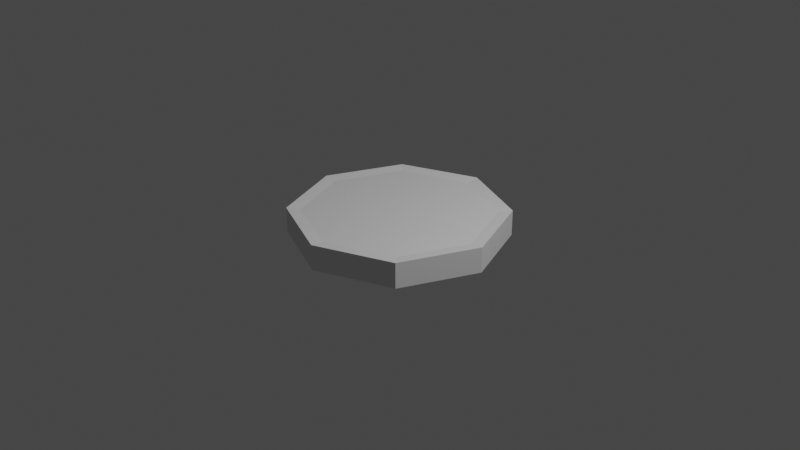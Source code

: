 # Source: cadeira.blend  (saved by Blender 2.80.75; exported with 4.5.12 LTS)
import bpy
from mathutils import Matrix  # noqa: F401  (used for matrix-valued properties, if any)

bpy.ops.wm.read_factory_settings(use_empty=True)
scene = bpy.context.scene
scene.name = 'Scene'

# ---- collections
col_collection = bpy.data.collections.new('Collection'); scene.collection.children.link(col_collection)

# ---- materials (node trees are filled in below, after node groups)
mat_material = bpy.data.materials.new('Material')
mat_material.alpha_threshold = 0.0
mat_material.use_transparent_shadow = False
mat_material.line_color = (0.0, 0.0, 0.0, 1.0)

# ---- material node trees
mat_material.use_nodes = True; mat_material.node_tree.nodes.clear()
_N = mat_material.node_tree.nodes; _L = mat_material.node_tree.links
n0 = _N.new('ShaderNodeOutputMaterial'); n0.name = 'Material Output'; n0.location = (300, 300)
n1 = _N.new('ShaderNodeBsdfPrincipled'); n1.name = 'Principled BSDF'; n1.location = (10, 300)
n1.distribution = 'GGX'
n1.subsurface_method = 'BURLEY'
n1.inputs[2].default_value = 0.4
n1.inputs[3].default_value = 1.45
n1.inputs[27].default_value = (0.0, 0.0, 0.0, 1.0)
n1.inputs[28].default_value = 1.0
_L.new(n1.outputs[0], n0.inputs[0])
n0.is_active_output = True

# ---- world
world_world = bpy.data.worlds.new('World'); scene.world = world_world
world_world.use_nodes = True; world_world.node_tree.nodes.clear()
_N = world_world.node_tree.nodes; _L = world_world.node_tree.links
n0 = _N.new('ShaderNodeOutputWorld'); n0.name = 'World Output'; n0.location = (300, 300)
n1 = _N.new('ShaderNodeBackground'); n1.name = 'Background'; n1.location = (10, 300)
n1.inputs[0].default_value = (0.05088, 0.05088, 0.05088, 1.0)
_L.new(n1.outputs[0], n0.inputs[0])
n0.is_active_output = True
world_world.color = (0.05088, 0.05088, 0.05088)
world_world.use_sun_shadow = False
world_world.sun_shadow_jitter_overblur = 0.0

# ---- cameras
cam_camera = bpy.data.cameras.new('Camera')
cam_camera.clip_end = 100.0
cam_camera.ortho_scale = 7.314

# ---- lights
light_light = bpy.data.lights.new('Light', 'POINT')
light_light.transmission_factor = 0.0
light_light.energy = 1000.0
light_light.shadow_soft_size = 0.1
light_light.shadow_maximum_resolution = 0.006
light_light.use_absolute_resolution = True

# ---- meshes
me_cube = bpy.data.meshes.new('Cube')
me_cube.from_pydata([(0.8083, 0.8083, -0.1635), (7.463e-09, 1.143, -0.1635), (4.206e-09, 0.5141, -0.1466), (0.0, 1.0, 0.09022), (0.3635, 0.3635, -0.1466), (0.7071, 0.7071, 0.09022), (0.5141, -3.587e-08, -0.1466), (1.0, -4.371e-08, 0.09022), (0.3635, -0.3635, -0.1466), (0.7071, -0.7071, 0.09022), (-6.085e-08, -0.5141, -0.1466), (-8.742e-08, -1.0, 0.09022), (-0.3635, -0.3635, -0.1466), (-0.7071, -0.7071, 0.09022), (-0.5141, 1.192e-08, -0.1466), (-1.0, 1.192e-08, 0.09022), (-0.3635, 0.3635, -0.1466), (-0.7071, 0.7071, 0.09022), (0.8083, 0.8083, 0.1072), (7.463e-09, 1.143, 0.1072), (1.143, -5.103e-08, -0.1635), (1.143, -5.103e-08, 0.1072), (0.8083, -0.8083, -0.1635), (0.8083, -0.8083, 0.1072), (-9.247e-08, -1.143, -0.1635), (-9.247e-08, -1.143, 0.1072), (-0.8083, -0.8083, -0.1635), (-0.8083, -0.8083, 0.1072), (-1.143, 1.257e-08, -0.1635), (-1.143, 1.257e-08, 0.1072), (-0.8083, 0.8083, -0.1635), (-0.8083, 0.8083, 0.1072), (0.0, 1.0, -0.1466), (0.7071, 0.7071, -0.1466), (1.0, -4.371e-08, -0.1466), (0.5265, -0.713, -0.1466), (0.1319, -0.8765, -0.1466), (-0.7011, -0.5442, -0.1466), (-0.8806, -0.1109, -0.1466), (-0.7071, 0.7071, -0.1466), (0.0, 0.7748, -0.1466), (0.5479, 0.5479, -0.1466), (0.7748, -4.008e-08, -0.1466), (0.4647, -0.6512, -0.1466), (0.1319, -0.7891, -0.1466), (-0.6458, -0.489, -0.1466), (-0.8024, -0.1109, -0.1466), (-0.5479, 0.5479, -0.1466), (0.7071, -0.7071, -0.1466), (-8.742e-08, -1.0, -0.1466), (0.5479, -0.5479, -0.1466), (-6.926e-08, -0.7748, -0.1466), (-0.7071, -0.7071, -0.1466), (-1.0, 1.192e-08, -0.1466), (-0.5479, -0.5479, -0.1466), (-0.7748, 1.192e-08, -0.1466)], [], [(15, 17, 31, 29), (28, 29, 31, 30), (5, 7, 21, 18), (48, 34, 20, 22), (26, 27, 29, 28), (33, 32, 1, 0), (3, 5, 18, 19), (24, 25, 27, 26), (17, 3, 19, 31), (39, 53, 28, 30), (22, 23, 25, 24), (52, 49, 24, 26), (49, 48, 22, 24), (20, 21, 23, 22), (34, 33, 0, 20), (11, 13, 27, 25), (0, 18, 21, 20), (13, 15, 29, 27), (5, 3, 17, 15, 13, 11, 9, 7), (1, 19, 18, 0), (7, 9, 23, 21), (9, 11, 25, 23), (30, 31, 19, 1), (32, 39, 30, 1), (2, 4, 6, 8, 10, 12, 14, 16), (53, 52, 26, 28), (41, 40, 32, 33), (42, 41, 33, 34), (50, 42, 34, 48), (44, 43, 35, 36), (54, 51, 49, 52), (46, 45, 37, 38), (47, 55, 53, 39), (40, 47, 39, 32), (4, 2, 40, 41), (6, 4, 41, 42), (8, 6, 42, 50), (10, 8, 50, 51), (12, 10, 51, 54), (14, 12, 54, 55), (16, 14, 55, 47), (2, 16, 47, 40), (36, 35, 48, 49), (43, 44, 51, 50), (35, 43, 50, 48), (44, 36, 49, 51), (38, 37, 52, 53), (45, 46, 55, 54), (37, 45, 54, 52), (46, 38, 53, 55)])
_uv = me_cube.uv_layers.new(name='UVMap')
_uv.uv.foreach_set('vector', [0.01, 0.25, 0.08029, 0.4197, 0.08029, 0.4197, 0.01, 0.25, 0.25, 0.5, 0.25, 1.0, 0.125, 1.0, 0.125, 0.5, 0.4197, 0.4197, 0.49, 0.25, 0.49, 0.25, 0.4197, 0.4197, 0.9197, 0.08029, 0.99, 0.25, 0.99, 0.25, 0.9197, 0.08029, 0.375, 0.5, 0.375, 1.0, 0.25, 1.0, 0.25, 0.5, 0.9197, 0.4197, 0.75, 0.49, 0.75, 0.49, 0.9197, 0.4197, 0.25, 0.49, 0.4197, 0.4197, 0.4197, 0.4197, 0.25, 0.49, 0.5, 0.5, 0.5, 1.0, 0.375, 1.0, 0.375, 0.5, 0.08029, 0.4197, 0.25, 0.49, 0.25, 0.49, 0.08029, 0.4197, 0.5803, 0.4197, 0.51, 0.25, 0.51, 0.25, 0.5803, 0.4197, 0.625, 0.5, 0.625, 1.0, 0.5, 1.0, 0.5, 0.5, 0.5803, 0.08029, 0.75, 0.01, 0.75, 0.01, 0.5803, 0.08029, 0.75, 0.01, 0.9197, 0.08029, 0.9197, 0.08029, 0.75, 0.01, 0.75, 0.5, 0.75, 1.0, 0.625, 1.0, 0.625, 0.5, 0.99, 0.25, 0.9197, 0.4197, 0.9197, 0.4197, 0.99, 0.25, 0.25, 0.01, 0.08029, 0.08029, 0.08029, 0.08029, 0.25, 0.01, 0.875, 0.5, 0.875, 1.0, 0.75, 1.0, 0.75, 0.5, 0.08029, 0.08029, 0.01, 0.25, 0.01, 0.25, 0.08029, 0.08029, 0.4197, 0.4197, 0.25, 0.49, 0.08029, 0.4197, 0.01, 0.25, 0.08029, 0.08029, 0.25, 0.01, 0.4197, 0.08029, 0.49, 0.25, 1.0, 0.5, 1.0, 1.0, 0.875, 1.0, 0.875, 0.5, 0.49, 0.25, 0.4197, 0.08029, 0.4197, 0.08029, 0.49, 0.25, 0.4197, 0.08029, 0.25, 0.01, 0.25, 0.01, 0.4197, 0.08029, 0.125, 0.5, 0.125, 1.0, 0.0, 1.0, 0.0, 0.5, 0.75, 0.49, 0.5803, 0.4197, 0.5803, 0.4197, 0.75, 0.49, 0.75, 0.3734, 0.8372, 0.3372, 0.8734, 0.25, 0.8372, 0.1628, 0.75, 0.1266, 0.6628, 0.1628, 0.6266, 0.25, 0.6628, 0.3372, 0.51, 0.25, 0.5803, 0.08029, 0.5803, 0.08029, 0.51, 0.25, 0.8815, 0.3815, 0.75, 0.436, 0.75, 0.49, 0.9197, 0.4197, 0.936, 0.25, 0.8815, 0.3815, 0.9197, 0.4197, 0.99, 0.25, 0.8815, 0.1185, 0.936, 0.25, 0.99, 0.25, 0.9197, 0.08029, 0.7606, 0.05696, 0.879, 0.106, 0.901, 0.08402, 0.7606, 0.02586, 0.6185, 0.1185, 0.75, 0.06404, 0.75, 0.01, 0.5803, 0.08029, 0.5546, 0.2359, 0.6019, 0.1218, 0.5852, 0.1051, 0.5311, 0.2359, 0.6185, 0.3815, 0.564, 0.25, 0.51, 0.25, 0.5803, 0.4197, 0.75, 0.436, 0.6185, 0.3815, 0.5803, 0.4197, 0.75, 0.49, 0.8372, 0.3372, 0.75, 0.3734, 0.75, 0.436, 0.8815, 0.3815, 0.8734, 0.25, 0.8372, 0.3372, 0.8815, 0.3815, 0.936, 0.25, 0.8372, 0.1628, 0.8734, 0.25, 0.936, 0.25, 0.8815, 0.1185, 0.75, 0.1266, 0.8372, 0.1628, 0.8815, 0.1185, 0.75, 0.06404, 0.6628, 0.1628, 0.75, 0.1266, 0.75, 0.06404, 0.6185, 0.1185, 0.6266, 0.25, 0.6628, 0.1628, 0.6185, 0.1185, 0.564, 0.25, 0.6628, 0.3372, 0.6266, 0.25, 0.564, 0.25, 0.6185, 0.3815, 0.75, 0.3734, 0.6628, 0.3372, 0.6185, 0.3815, 0.75, 0.436, 0.7606, 0.02586, 0.901, 0.08402, 0.9197, 0.08029, 0.75, 0.01, 0.879, 0.106, 0.7606, 0.05696, 0.75, 0.06404, 0.8815, 0.1185, 0.901, 0.08402, 0.879, 0.106, 0.8815, 0.1185, 0.9197, 0.08029, 0.7606, 0.05696, 0.7606, 0.02586, 0.75, 0.01, 0.75, 0.06404, 0.5311, 0.2359, 0.5852, 0.1051, 0.5803, 0.08029, 0.51, 0.25, 0.6019, 0.1218, 0.5546, 0.2359, 0.564, 0.25, 0.6185, 0.1185, 0.5852, 0.1051, 0.6019, 0.1218, 0.6185, 0.1185, 0.5803, 0.08029, 0.5546, 0.2359, 0.5311, 0.2359, 0.51, 0.25, 0.564, 0.25])
me_cube.materials.append(mat_material)
me_cube.use_remesh_preserve_volume = False
me_cube.use_remesh_preserve_attributes = False
me_cube.use_mirror_vertex_groups = False
me_cube.update()

# ---- objects
ob_cube = bpy.data.objects.new('Cube', me_cube)
ob_light = bpy.data.objects.new('Light', light_light)
ob_camera = bpy.data.objects.new('Camera', cam_camera)

# ---- transforms, parenting, visibility, modifiers, constraints
ob_cube.location = (0.0, 0.0, 0.0)
ob_cube.lock_rotations_4d = False
ob_cube.empty_display_type = 'ARROWS'
ob_cube.lineart.crease_threshold = 0.0
ob_light.location = (4.076, 1.005, 5.904)
ob_light.rotation_euler = (0.6503, 0.05522, 1.866)
ob_light.lock_rotations_4d = False
ob_light.empty_display_type = 'ARROWS'
ob_light.color = (0.0, 0.0, 0.0, 0.0)
ob_light.lineart.crease_threshold = 0.0
ob_camera.location = (7.359, -6.926, 4.958)
ob_camera.rotation_euler = (1.109, 0.0, 0.8149)
ob_camera.lock_rotations_4d = False
ob_camera.empty_display_type = 'ARROWS'
ob_camera.color = (0.0, 0.0, 0.0, 0.0)
ob_camera.display_type = 'WIRE'
ob_camera.lineart.crease_threshold = 0.0

# ---- collection membership
col_collection.objects.link(ob_cube)
col_collection.objects.link(ob_light)
col_collection.objects.link(ob_camera)

# ---- scene / render settings (as saved in the file)
scene.camera = ob_camera
scene.frame_start = 1; scene.frame_end = 250; scene.frame_set(1)
scene.render.engine = 'BLENDER_EEVEE_NEXT'
scene.cycles.use_denoising = False
scene.cycles.samples = 128
scene.cycles.sampling_pattern = 'TABULATED_SOBOL'
scene.cycles.use_adaptive_sampling = False
scene.cycles.use_light_tree = False
scene.view_settings.view_transform = 'Filmic'
bpy.context.view_layer.update()
